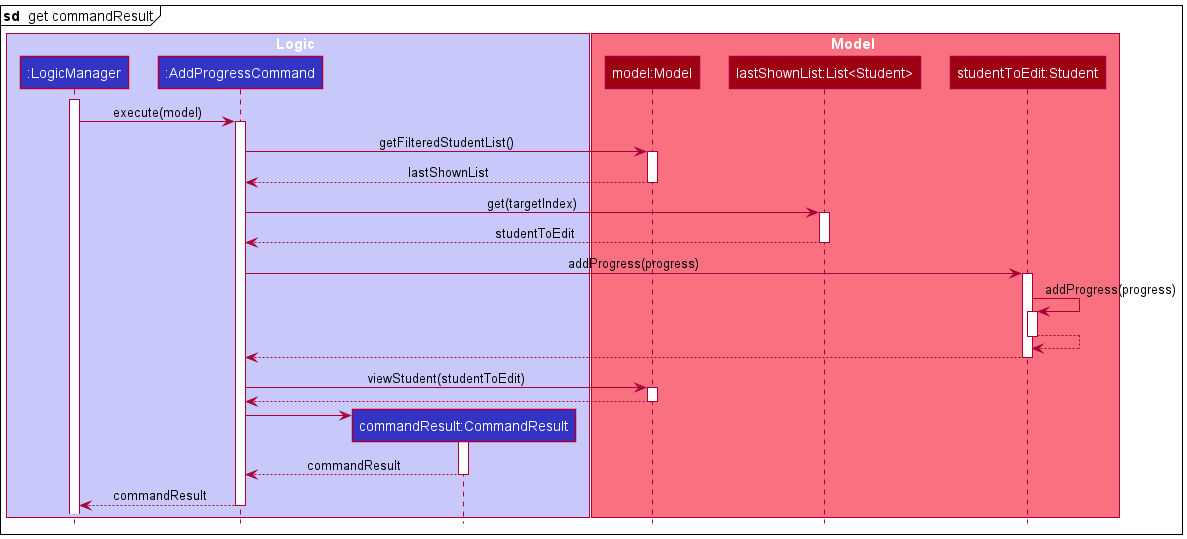

The diagram above was rendered by PlantUML. Its source (embedded in the PNG):
@startuml
!include style.puml

mainframe **sd**  get commandResult

box Logic LOGIC_COLOR_T1
participant ":LogicManager" as LogicManager LOGIC_COLOR
participant ":AddProgressCommand" as AddProgressCommand LOGIC_COLOR
participant "commandResult:CommandResult" as CommandResult LOGIC_COLOR
end box

box Model MODEL_COLOR_T1
participant "model:Model" as Model MODEL_COLOR
participant "lastShownList:List<Student>" as List MODEL_COLOR
participant "studentToEdit:Student" as Student MODEL_COLOR
end box

activate LogicManager

LogicManager -> AddProgressCommand : execute(model)
activate AddProgressCommand

AddProgressCommand -> Model : getFilteredStudentList()
activate Model

Model --> AddProgressCommand : lastShownList
deactivate Model

AddProgressCommand -> List : get(targetIndex)
activate List

List --> AddProgressCommand : studentToEdit
deactivate List

AddProgressCommand -> Student : addProgress(progress)
activate Student

Student -> Student : addProgress(progress)
activate Student
Student --> Student
deactivate Student

Student --> AddProgressCommand
deactivate Student

AddProgressCommand -> Model : viewStudent(studentToEdit)
activate Model

Model --> AddProgressCommand
deactivate Model

create CommandResult
AddProgressCommand -> CommandResult
activate CommandResult

CommandResult --> AddProgressCommand : commandResult
deactivate CommandResult

LogicManager <-- AddProgressCommand : commandResult
deactivate AddProgressCommand
@enduml